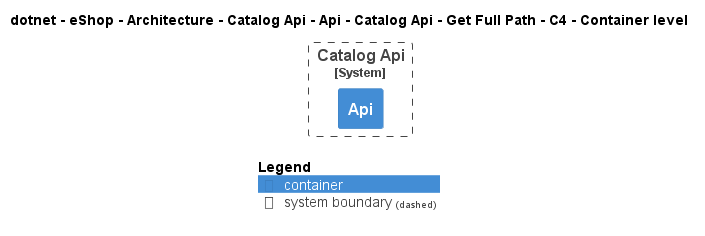

The diagram above was rendered by PlantUML. Its source (embedded in the PNG):
@startuml
!pragma layout smetana
!include ..\..\..\..\..\..\..\..\..\..\..\.c4s\C4_Container.puml

AddElementTag("c4interflow:lifecycle:new", $bgColor=green, $fontColor=#ffffff, $borderColor=green, $shadowing="False")
AddElementTag("c4interflow:lifecycle:changed", $bgColor=orange, $fontColor=#ffffff, $borderColor=orange, $shadowing="False")
AddElementTag("c4interflow:lifecycle:removed", $bgColor=red, $fontColor=#ffffff, $borderColor=red, $shadowing="False")

AddRelTag("c4interflow:lifecycle:new", $textColor=green, $lineColor=green)
AddRelTag("c4interflow:lifecycle:changed", $textColor=orange, $lineColor=orange)
AddRelTag("c4interflow:lifecycle:removed", $textColor=red, $lineColor=red)

SHOW_PERSON_PORTRAIT()
LAYOUT_TOP_DOWN()

skinparam linetype polyline

title dotnet - eShop - Architecture - Catalog Api - Api - Catalog Api - Get Full Path - C4 - Container level


System_Boundary(dotnet.eShop.Architecture.SoftwareSystems.CatalogApi, "Catalog Api") {
    Container(dotnet.eShop.Architecture.SoftwareSystems.CatalogApi.Containers.Api, "Api", "", "")
}



SHOW_LEGEND()
@enduml